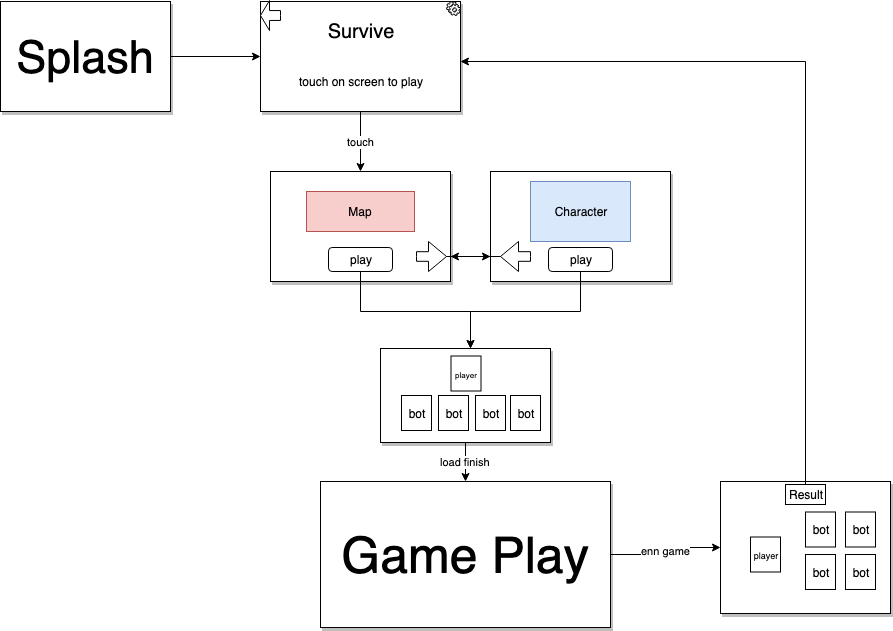

The diagram above was exported from draw.io. Its source (the exported page's mxGraphModel, read from the mxfile embedded in the PNG):
<mxGraphModel dx="1158" dy="658" grid="1" gridSize="10" guides="1" tooltips="1" connect="1" arrows="1" fold="1" page="1" pageScale="1" pageWidth="827" pageHeight="1169" math="0" shadow="0">
  <root>
    <mxCell id="0" />
    <mxCell id="1" parent="0" />
    <mxCell id="QQR__7MuYzXM6fA8KgD8-3" style="edgeStyle=orthogonalEdgeStyle;rounded=0;orthogonalLoop=1;jettySize=auto;html=1;" parent="1" source="QQR__7MuYzXM6fA8KgD8-1" target="QQR__7MuYzXM6fA8KgD8-2" edge="1">
      <mxGeometry relative="1" as="geometry" />
    </mxCell>
    <mxCell id="QQR__7MuYzXM6fA8KgD8-1" value="&lt;font style=&quot;font-size: 45px&quot;&gt;Splash&lt;/font&gt;" style="rounded=0;whiteSpace=wrap;html=1;shadow=1;" parent="1" vertex="1">
      <mxGeometry x="90" y="210" width="170" height="110" as="geometry" />
    </mxCell>
    <mxCell id="QQR__7MuYzXM6fA8KgD8-18" value="touch" style="edgeStyle=orthogonalEdgeStyle;rounded=0;orthogonalLoop=1;jettySize=auto;html=1;" parent="1" source="QQR__7MuYzXM6fA8KgD8-2" target="QQR__7MuYzXM6fA8KgD8-17" edge="1">
      <mxGeometry relative="1" as="geometry" />
    </mxCell>
    <mxCell id="QQR__7MuYzXM6fA8KgD8-2" value="" style="rounded=0;whiteSpace=wrap;html=1;shadow=1;" parent="1" vertex="1">
      <mxGeometry x="350" y="210" width="200" height="110" as="geometry" />
    </mxCell>
    <mxCell id="QQR__7MuYzXM6fA8KgD8-4" value="&lt;font style=&quot;font-size: 20px&quot;&gt;Survive&lt;/font&gt;" style="text;html=1;strokeColor=none;fillColor=none;align=center;verticalAlign=middle;whiteSpace=wrap;rounded=0;" parent="1" vertex="1">
      <mxGeometry x="405" y="230" width="90" height="20" as="geometry" />
    </mxCell>
    <mxCell id="QQR__7MuYzXM6fA8KgD8-5" value="touch on screen to play" style="text;html=1;strokeColor=none;fillColor=none;align=center;verticalAlign=middle;whiteSpace=wrap;rounded=0;" parent="1" vertex="1">
      <mxGeometry x="350" y="280" width="200" height="20" as="geometry" />
    </mxCell>
    <mxCell id="QQR__7MuYzXM6fA8KgD8-7" value="" style="html=1;shadow=0;dashed=0;align=center;verticalAlign=middle;shape=mxgraph.arrows2.arrow;dy=0.67;dx=9;flipH=1;notch=0;" parent="1" vertex="1">
      <mxGeometry x="350" y="209" width="20" height="30" as="geometry" />
    </mxCell>
    <mxCell id="QQR__7MuYzXM6fA8KgD8-8" value="" style="shape=mxgraph.bpmn.service_task;html=1;outlineConnect=0;" parent="1" vertex="1">
      <mxGeometry x="536" y="210" width="14" height="14" as="geometry" />
    </mxCell>
    <mxCell id="QQR__7MuYzXM6fA8KgD8-17" value="" style="rounded=0;whiteSpace=wrap;html=1;shadow=1;" parent="1" vertex="1">
      <mxGeometry x="360" y="380" width="180" height="110" as="geometry" />
    </mxCell>
    <mxCell id="QQR__7MuYzXM6fA8KgD8-30" style="edgeStyle=orthogonalEdgeStyle;rounded=0;orthogonalLoop=1;jettySize=auto;html=1;" parent="1" source="QQR__7MuYzXM6fA8KgD8-19" target="QQR__7MuYzXM6fA8KgD8-39" edge="1">
      <mxGeometry relative="1" as="geometry">
        <Array as="points">
          <mxPoint x="450" y="520" />
          <mxPoint x="560" y="520" />
        </Array>
      </mxGeometry>
    </mxCell>
    <mxCell id="QQR__7MuYzXM6fA8KgD8-19" value="play" style="rounded=1;whiteSpace=wrap;html=1;" parent="1" vertex="1">
      <mxGeometry x="418" y="456" width="64" height="24" as="geometry" />
    </mxCell>
    <mxCell id="QQR__7MuYzXM6fA8KgD8-25" style="edgeStyle=orthogonalEdgeStyle;rounded=0;orthogonalLoop=1;jettySize=auto;html=1;" parent="1" source="QQR__7MuYzXM6fA8KgD8-20" target="QQR__7MuYzXM6fA8KgD8-22" edge="1">
      <mxGeometry relative="1" as="geometry">
        <Array as="points">
          <mxPoint x="550" y="465" />
          <mxPoint x="550" y="465" />
        </Array>
      </mxGeometry>
    </mxCell>
    <mxCell id="QQR__7MuYzXM6fA8KgD8-20" value="" style="html=1;shadow=0;dashed=0;align=center;verticalAlign=middle;shape=mxgraph.arrows2.arrow;dy=0.68;dx=18;notch=0;" parent="1" vertex="1">
      <mxGeometry x="506" y="450" width="30" height="30" as="geometry" />
    </mxCell>
    <mxCell id="QQR__7MuYzXM6fA8KgD8-21" value="Map" style="rounded=0;whiteSpace=wrap;html=1;fillColor=#f8cecc;strokeColor=#b85450;" parent="1" vertex="1">
      <mxGeometry x="396" y="400" width="108" height="40" as="geometry" />
    </mxCell>
    <mxCell id="QQR__7MuYzXM6fA8KgD8-22" value="" style="rounded=0;whiteSpace=wrap;html=1;comic=0;shadow=1;" parent="1" vertex="1">
      <mxGeometry x="580" y="380" width="180" height="110" as="geometry" />
    </mxCell>
    <mxCell id="QQR__7MuYzXM6fA8KgD8-26" style="edgeStyle=orthogonalEdgeStyle;rounded=0;orthogonalLoop=1;jettySize=auto;html=1;" parent="1" source="QQR__7MuYzXM6fA8KgD8-23" target="QQR__7MuYzXM6fA8KgD8-17" edge="1">
      <mxGeometry relative="1" as="geometry">
        <Array as="points">
          <mxPoint x="560" y="465" />
          <mxPoint x="560" y="465" />
        </Array>
      </mxGeometry>
    </mxCell>
    <mxCell id="QQR__7MuYzXM6fA8KgD8-23" value="" style="html=1;shadow=0;dashed=0;align=center;verticalAlign=middle;shape=mxgraph.arrows2.arrow;dy=0.68;dx=18;notch=0;rotation=180;" parent="1" vertex="1">
      <mxGeometry x="590" y="450" width="30" height="30" as="geometry" />
    </mxCell>
    <mxCell id="QQR__7MuYzXM6fA8KgD8-27" value="Character" style="rounded=0;whiteSpace=wrap;html=1;fillColor=#dae8fc;strokeColor=#6c8ebf;" parent="1" vertex="1">
      <mxGeometry x="620" y="390" width="100" height="60" as="geometry" />
    </mxCell>
    <mxCell id="QQR__7MuYzXM6fA8KgD8-31" style="edgeStyle=orthogonalEdgeStyle;rounded=0;orthogonalLoop=1;jettySize=auto;html=1;" parent="1" source="QQR__7MuYzXM6fA8KgD8-28" target="QQR__7MuYzXM6fA8KgD8-39" edge="1">
      <mxGeometry relative="1" as="geometry">
        <Array as="points">
          <mxPoint x="670" y="520" />
          <mxPoint x="560" y="520" />
        </Array>
      </mxGeometry>
    </mxCell>
    <mxCell id="QQR__7MuYzXM6fA8KgD8-28" value="play" style="rounded=1;whiteSpace=wrap;html=1;" parent="1" vertex="1">
      <mxGeometry x="638" y="456" width="64" height="24" as="geometry" />
    </mxCell>
    <mxCell id="QQR__7MuYzXM6fA8KgD8-47" value="enn game" style="edgeStyle=orthogonalEdgeStyle;rounded=0;orthogonalLoop=1;jettySize=auto;html=1;" parent="1" source="QQR__7MuYzXM6fA8KgD8-29" target="QQR__7MuYzXM6fA8KgD8-38" edge="1">
      <mxGeometry relative="1" as="geometry" />
    </mxCell>
    <mxCell id="QQR__7MuYzXM6fA8KgD8-29" value="&lt;font style=&quot;font-size: 50px&quot;&gt;Game Play&lt;/font&gt;" style="rounded=0;whiteSpace=wrap;html=1;shadow=1;" parent="1" vertex="1">
      <mxGeometry x="410" y="690" width="290" height="146" as="geometry" />
    </mxCell>
    <mxCell id="QQR__7MuYzXM6fA8KgD8-38" value="" style="rounded=0;whiteSpace=wrap;html=1;shadow=1;" parent="1" vertex="1">
      <mxGeometry x="810" y="690" width="170" height="132" as="geometry" />
    </mxCell>
    <mxCell id="QQR__7MuYzXM6fA8KgD8-46" value="load finish" style="edgeStyle=orthogonalEdgeStyle;rounded=0;orthogonalLoop=1;jettySize=auto;html=1;" parent="1" source="QQR__7MuYzXM6fA8KgD8-39" target="QQR__7MuYzXM6fA8KgD8-29" edge="1">
      <mxGeometry relative="1" as="geometry" />
    </mxCell>
    <mxCell id="QQR__7MuYzXM6fA8KgD8-39" value="&lt;div style=&quot;text-align: left&quot;&gt;&lt;/div&gt;&lt;div style=&quot;text-align: left&quot;&gt;&lt;/div&gt;&lt;div style=&quot;text-align: left&quot;&gt;&lt;/div&gt;&lt;div style=&quot;text-align: left&quot;&gt;&lt;/div&gt;" style="rounded=0;whiteSpace=wrap;html=1;shadow=1;" parent="1" vertex="1">
      <mxGeometry x="470" y="557" width="170" height="94" as="geometry" />
    </mxCell>
    <mxCell id="QQR__7MuYzXM6fA8KgD8-40" value="&lt;font style=&quot;font-size: 8px&quot;&gt;player&lt;/font&gt;" style="rounded=0;whiteSpace=wrap;html=1;" parent="1" vertex="1">
      <mxGeometry x="540.5" y="564.5" width="30" height="35" as="geometry" />
    </mxCell>
    <mxCell id="QQR__7MuYzXM6fA8KgD8-41" value="bot" style="rounded=0;whiteSpace=wrap;html=1;" parent="1" vertex="1">
      <mxGeometry x="491" y="604" width="30" height="35" as="geometry" />
    </mxCell>
    <mxCell id="QQR__7MuYzXM6fA8KgD8-42" value="bot" style="rounded=0;whiteSpace=wrap;html=1;" parent="1" vertex="1">
      <mxGeometry x="528" y="604" width="30" height="35" as="geometry" />
    </mxCell>
    <mxCell id="QQR__7MuYzXM6fA8KgD8-43" value="bot" style="rounded=0;whiteSpace=wrap;html=1;" parent="1" vertex="1">
      <mxGeometry x="565" y="604" width="30" height="35" as="geometry" />
    </mxCell>
    <mxCell id="QQR__7MuYzXM6fA8KgD8-44" value="" style="rounded=0;whiteSpace=wrap;html=1;" parent="1" vertex="1">
      <mxGeometry x="600" y="604" width="30" height="35" as="geometry" />
    </mxCell>
    <mxCell id="QQR__7MuYzXM6fA8KgD8-45" value="bot" style="rounded=0;whiteSpace=wrap;html=1;" parent="1" vertex="1">
      <mxGeometry x="600" y="604" width="30" height="35" as="geometry" />
    </mxCell>
    <mxCell id="QQR__7MuYzXM6fA8KgD8-48" value="&lt;font style=&quot;font-size: 9px&quot;&gt;player&lt;/font&gt;" style="rounded=0;whiteSpace=wrap;html=1;" parent="1" vertex="1">
      <mxGeometry x="840" y="745.5" width="30" height="35" as="geometry" />
    </mxCell>
    <mxCell id="QQR__7MuYzXM6fA8KgD8-49" value="bot" style="rounded=0;whiteSpace=wrap;html=1;" parent="1" vertex="1">
      <mxGeometry x="895" y="720.5" width="30" height="35" as="geometry" />
    </mxCell>
    <mxCell id="QQR__7MuYzXM6fA8KgD8-50" value="bot" style="rounded=0;whiteSpace=wrap;html=1;" parent="1" vertex="1">
      <mxGeometry x="935" y="720.5" width="30" height="35" as="geometry" />
    </mxCell>
    <mxCell id="QQR__7MuYzXM6fA8KgD8-51" value="bot" style="rounded=0;whiteSpace=wrap;html=1;" parent="1" vertex="1">
      <mxGeometry x="895" y="763" width="30" height="35" as="geometry" />
    </mxCell>
    <mxCell id="QQR__7MuYzXM6fA8KgD8-52" value="bot" style="rounded=0;whiteSpace=wrap;html=1;" parent="1" vertex="1">
      <mxGeometry x="935" y="763" width="30" height="35" as="geometry" />
    </mxCell>
    <mxCell id="QQR__7MuYzXM6fA8KgD8-54" style="edgeStyle=orthogonalEdgeStyle;rounded=0;orthogonalLoop=1;jettySize=auto;html=1;" parent="1" source="QQR__7MuYzXM6fA8KgD8-53" target="QQR__7MuYzXM6fA8KgD8-2" edge="1">
      <mxGeometry relative="1" as="geometry">
        <Array as="points">
          <mxPoint x="895" y="270" />
        </Array>
      </mxGeometry>
    </mxCell>
    <mxCell id="QQR__7MuYzXM6fA8KgD8-53" value="Result" style="text;html=1;strokeColor=#000000;fillColor=none;align=center;verticalAlign=middle;whiteSpace=wrap;rounded=0;strokeWidth=1;" parent="1" vertex="1">
      <mxGeometry x="875" y="693" width="40" height="20" as="geometry" />
    </mxCell>
  </root>
</mxGraphModel>